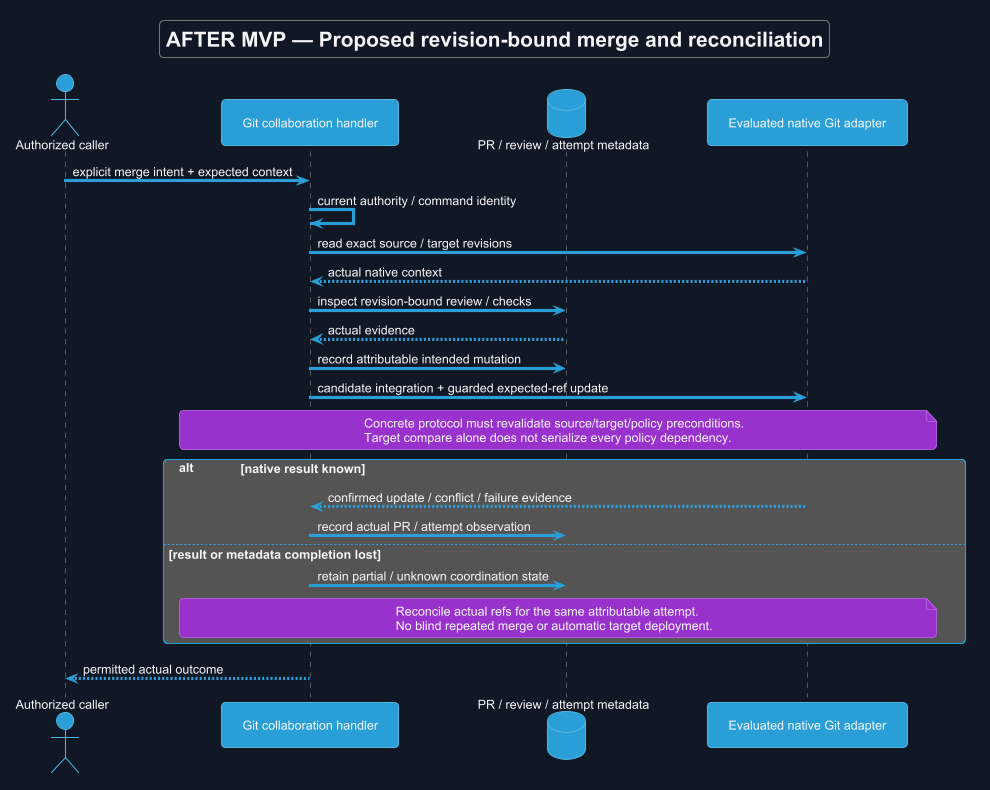

The diagram above was rendered by PlantUML. Its source (embedded in the PNG):
@startuml
!theme cyborg
skinparam backgroundColor #111827
skinparam defaultFontColor #F3F4F6
title AFTER MVP — Proposed revision-bound merge and reconciliation
skinparam backgroundColor #111827
skinparam defaultFontName Arial
skinparam shadowing false

actor "Authorized caller" as U
participant "Git collaboration handler" as H
database "PR / review / attempt metadata" as DB
participant "Evaluated native Git adapter" as G
U -> H : explicit merge intent + expected context
H -> H : current authority / command identity
H -> G : read exact source / target revisions
G --> H : actual native context
H -> DB : inspect revision-bound review / checks
DB --> H : actual evidence
H -> DB : record attributable intended mutation
H -> G : candidate integration + guarded expected-ref update
note over H,G
 Concrete protocol must revalidate source/target/policy preconditions.
 Target compare alone does not serialize every policy dependency.
end note
alt native result known
 G --> H : confirmed update / conflict / failure evidence
 H -> DB : record actual PR / attempt observation
else result or metadata completion lost
 H -> DB : retain partial / unknown coordination state
 note over H,G
 Reconcile actual refs for the same attributable attempt.
 No blind repeated merge or automatic target deployment.
 end note
end
H --> U : permitted actual outcome
@enduml